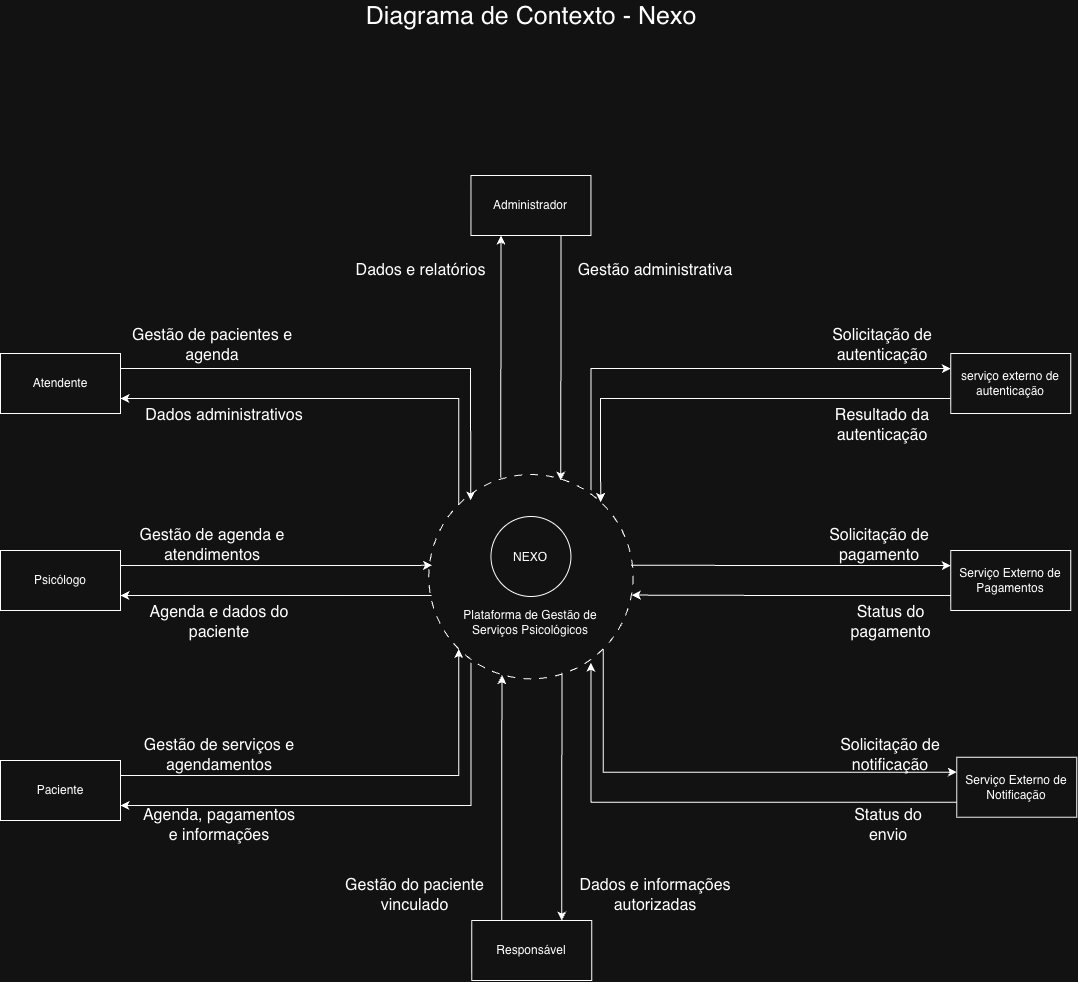

The diagram above was exported from draw.io. Its source (the exported page's mxGraphModel, read from the mxfile embedded in the PNG):
<mxGraphModel dx="3448" dy="891" grid="1" gridSize="10" guides="1" tooltips="1" connect="1" arrows="1" fold="1" page="1" pageScale="1" pageWidth="827" pageHeight="1169" math="0" shadow="0">
  <root>
    <mxCell id="0" />
    <mxCell id="1" parent="0" />
    <mxCell id="4zSFASeDepeINYVFyVDv-21" parent="1" style="ellipse;whiteSpace=wrap;html=1;shapeInside=1;aspect=fixed;dashed=1;dashPattern=8 8;" value="" vertex="1">
      <mxGeometry height="204.38" width="204.38" x="728.25" y="1738" as="geometry" />
    </mxCell>
    <mxCell id="4zSFASeDepeINYVFyVDv-22" parent="1" style="ellipse;whiteSpace=wrap;html=1;shapeInside=1;aspect=fixed;" value="NEXO" vertex="1">
      <mxGeometry height="80" width="80" x="790.4399999999998" y="1780" as="geometry" />
    </mxCell>
    <mxCell id="4zSFASeDepeINYVFyVDv-24" parent="1" style="rounded=0;whiteSpace=wrap;html=1;" value="Administrador" vertex="1">
      <mxGeometry height="60" width="120" x="770.4399999999998" y="1439" as="geometry" />
    </mxCell>
    <mxCell id="4zSFASeDepeINYVFyVDv-26" parent="1" style="rounded=0;whiteSpace=wrap;html=1;" value="Atendente" vertex="1">
      <mxGeometry height="60" width="120" x="300" y="1617" as="geometry" />
    </mxCell>
    <mxCell id="4zSFASeDepeINYVFyVDv-70" edge="1" parent="1" source="4zSFASeDepeINYVFyVDv-28" style="edgeStyle=orthogonalEdgeStyle;rounded=0;orthogonalLoop=1;jettySize=auto;html=1;exitX=1;exitY=0.25;exitDx=0;exitDy=0;entryX=0;entryY=1;entryDx=0;entryDy=0;" target="4zSFASeDepeINYVFyVDv-21">
      <mxGeometry relative="1" as="geometry">
        <Array as="points">
          <mxPoint x="758.1500000000001" y="2039" />
        </Array>
      </mxGeometry>
    </mxCell>
    <mxCell id="4zSFASeDepeINYVFyVDv-28" parent="1" style="rounded=0;whiteSpace=wrap;html=1;" value="Paciente" vertex="1">
      <mxGeometry height="60" width="120" x="300" y="2023.9999999999998" as="geometry" />
    </mxCell>
    <mxCell id="4zSFASeDepeINYVFyVDv-29" parent="1" style="rounded=0;whiteSpace=wrap;html=1;" value="Responsável" vertex="1">
      <mxGeometry height="60" width="120" x="771.25" y="2184" as="geometry" />
    </mxCell>
    <mxCell id="4zSFASeDepeINYVFyVDv-30" parent="1" style="rounded=0;whiteSpace=wrap;html=1;" value="Serviço Externo de Pagamentos" vertex="1">
      <mxGeometry height="60" width="120" x="1250.25" y="1814" as="geometry" />
    </mxCell>
    <mxCell id="4zSFASeDepeINYVFyVDv-35" parent="1" style="text;html=1;whiteSpace=wrap;strokeColor=none;fillColor=none;align=center;verticalAlign=middle;rounded=0;fontSize=16;rotation=0;" value="Gestão administrativa" vertex="1">
      <mxGeometry height="30" width="170" x="870.4399999999998" y="1519" as="geometry" />
    </mxCell>
    <mxCell id="4zSFASeDepeINYVFyVDv-36" parent="1" style="text;html=1;whiteSpace=wrap;strokeColor=none;fillColor=none;align=center;verticalAlign=middle;rounded=0;fontSize=16;rotation=0;" value="Dados e relatórios" vertex="1">
      <mxGeometry height="20" width="140.75" x="649.69" y="1524" as="geometry" />
    </mxCell>
    <mxCell id="4zSFASeDepeINYVFyVDv-37" parent="1" style="text;html=1;whiteSpace=wrap;strokeColor=none;fillColor=none;align=center;verticalAlign=middle;rounded=0;fontSize=16;rotation=0;" value="Gestão de pacientes e agenda" vertex="1">
      <mxGeometry height="30" width="170" x="427.25" y="1594" as="geometry" />
    </mxCell>
    <mxCell id="4zSFASeDepeINYVFyVDv-38" parent="1" style="text;html=1;whiteSpace=wrap;strokeColor=none;fillColor=none;align=center;verticalAlign=middle;rounded=0;fontSize=16;rotation=0;" value="Dados administrativos" vertex="1">
      <mxGeometry height="30" width="179.63" x="434.2499999999999" y="1664" as="geometry" />
    </mxCell>
    <mxCell id="4zSFASeDepeINYVFyVDv-40" parent="1" style="text;html=1;whiteSpace=wrap;strokeColor=none;fillColor=none;align=center;verticalAlign=middle;rounded=0;fontSize=16;" value="Gestão de agenda e atendimentos" vertex="1">
      <mxGeometry height="30" width="179.63" x="422.44000000000005" y="1794.19" as="geometry" />
    </mxCell>
    <mxCell id="4zSFASeDepeINYVFyVDv-41" parent="1" style="text;html=1;whiteSpace=wrap;strokeColor=none;fillColor=none;align=center;verticalAlign=middle;rounded=0;fontSize=16;" value="Agenda e dados do paciente" vertex="1">
      <mxGeometry height="30" width="170" x="434.2499999999999" y="1871.25" as="geometry" />
    </mxCell>
    <mxCell id="4zSFASeDepeINYVFyVDv-42" parent="1" style="text;html=1;whiteSpace=wrap;strokeColor=none;fillColor=none;align=center;verticalAlign=middle;rounded=0;fontSize=16;" value="Agenda, pagamentos e informações" vertex="1">
      <mxGeometry height="30" width="160" x="439.25" y="2074" as="geometry" />
    </mxCell>
    <mxCell id="4zSFASeDepeINYVFyVDv-43" parent="1" style="text;html=1;whiteSpace=wrap;strokeColor=none;fillColor=none;align=center;verticalAlign=middle;rounded=0;fontSize=16;" value="Gestão de serviços e agendamentos" vertex="1">
      <mxGeometry height="30" width="179.63" x="429.44000000000005" y="2004" as="geometry" />
    </mxCell>
    <mxCell id="4zSFASeDepeINYVFyVDv-45" parent="1" style="text;html=1;whiteSpace=wrap;strokeColor=none;fillColor=none;align=center;verticalAlign=middle;rounded=0;fontSize=16;" value="Gestão do paciente vinculado" vertex="1">
      <mxGeometry height="30" width="151" x="639.44" y="2144" as="geometry" />
    </mxCell>
    <mxCell id="4zSFASeDepeINYVFyVDv-46" parent="1" style="text;html=1;whiteSpace=wrap;strokeColor=none;fillColor=none;align=center;verticalAlign=middle;rounded=0;fontSize=16;" value="&lt;strong&gt;&lt;/strong&gt;Status do pagamento" vertex="1">
      <mxGeometry height="30" width="140.75" x="1120.25" y="1871.25" as="geometry" />
    </mxCell>
    <mxCell id="4zSFASeDepeINYVFyVDv-47" parent="1" style="text;html=1;whiteSpace=wrap;strokeColor=none;fillColor=none;align=center;verticalAlign=middle;rounded=0;fontSize=16;" value="Solicitação de pagamento" vertex="1">
      <mxGeometry height="30" width="110" x="1124.25" y="1794.19" as="geometry" />
    </mxCell>
    <mxCell id="4zSFASeDepeINYVFyVDv-48" parent="1" style="text;html=1;whiteSpace=wrap;strokeColor=none;fillColor=none;align=center;verticalAlign=middle;rounded=0;fontSize=16;" value="Status do envio" vertex="1">
      <mxGeometry height="30" width="110" x="1133.25" y="2074" as="geometry" />
    </mxCell>
    <mxCell id="4zSFASeDepeINYVFyVDv-49" parent="1" style="text;html=1;whiteSpace=wrap;strokeColor=none;fillColor=none;align=center;verticalAlign=middle;rounded=0;fontSize=16;" value="Solicitação de notificação" vertex="1">
      <mxGeometry height="30" width="120" x="1130.25" y="2004" as="geometry" />
    </mxCell>
    <mxCell id="4zSFASeDepeINYVFyVDv-66" edge="1" parent="1" source="4zSFASeDepeINYVFyVDv-50" style="edgeStyle=orthogonalEdgeStyle;rounded=0;orthogonalLoop=1;jettySize=auto;html=1;exitX=1;exitY=0.25;exitDx=0;exitDy=0;entryX=0.016;entryY=0.444;entryDx=0;entryDy=0;entryPerimeter=0;" target="4zSFASeDepeINYVFyVDv-21">
      <mxGeometry relative="1" x="-0.0361" as="geometry">
        <Array as="points">
          <mxPoint x="710.25" y="1829" />
        </Array>
        <mxPoint x="710.25" y="1814" as="targetPoint" />
      </mxGeometry>
    </mxCell>
    <mxCell id="4zSFASeDepeINYVFyVDv-50" parent="1" style="rounded=0;whiteSpace=wrap;html=1;" value="Psicólogo" vertex="1">
      <mxGeometry height="60" width="120" x="300" y="1814" as="geometry" />
    </mxCell>
    <mxCell id="4zSFASeDepeINYVFyVDv-51" parent="1" style="rounded=0;whiteSpace=wrap;html=1;" value="Serviço Externo de Notificação" vertex="1">
      <mxGeometry height="60" width="120" x="1256.25" y="2020.75" as="geometry" />
    </mxCell>
    <mxCell id="4zSFASeDepeINYVFyVDv-52" parent="1" style="text;html=1;whiteSpace=wrap;strokeColor=none;fillColor=none;align=center;verticalAlign=middle;rounded=0;" value="&lt;font style=&quot;font-size: 25px;&quot;&gt;Diagrama de Contexto - Nexo&lt;/font&gt;" vertex="1">
      <mxGeometry height="30" width="376.12" x="643.19" y="1264" as="geometry" />
    </mxCell>
    <mxCell id="4zSFASeDepeINYVFyVDv-53" parent="1" style="text;html=1;whiteSpace=wrap;strokeColor=none;fillColor=none;align=center;verticalAlign=middle;rounded=0;" value="Plataforma de Gestão de Serviços Psicológicos" vertex="1">
      <mxGeometry height="30.25" width="160" x="750.44" y="1871" as="geometry" />
    </mxCell>
    <mxCell id="4zSFASeDepeINYVFyVDv-78" edge="1" parent="1" source="4zSFASeDepeINYVFyVDv-55" style="edgeStyle=orthogonalEdgeStyle;rounded=0;orthogonalLoop=1;jettySize=auto;html=1;exitX=0;exitY=0.75;exitDx=0;exitDy=0;entryX=0.841;entryY=0.134;entryDx=0;entryDy=0;entryPerimeter=0;" target="4zSFASeDepeINYVFyVDv-21">
      <mxGeometry relative="1" x="0.0011" as="geometry">
        <Array as="points">
          <mxPoint x="900.1500000000001" y="1662" />
        </Array>
      </mxGeometry>
    </mxCell>
    <mxCell id="4zSFASeDepeINYVFyVDv-55" parent="1" style="rounded=0;whiteSpace=wrap;html=1;" value="serviço externo de autenticação" vertex="1">
      <mxGeometry height="60" width="120" x="1250.25" y="1617" as="geometry" />
    </mxCell>
    <mxCell id="4zSFASeDepeINYVFyVDv-57" parent="1" style="text;html=1;whiteSpace=wrap;strokeColor=none;fillColor=none;align=center;verticalAlign=middle;rounded=0;" value="&lt;font style=&quot;font-size: 16px;&quot;&gt;Solicitação de autenticação&lt;/font&gt;" vertex="1">
      <mxGeometry height="30" width="104" x="1130.25" y="1594" as="geometry" />
    </mxCell>
    <mxCell id="4zSFASeDepeINYVFyVDv-58" parent="1" style="text;html=1;whiteSpace=wrap;strokeColor=none;fillColor=none;align=center;verticalAlign=middle;rounded=0;" value="&lt;font style=&quot;font-size: 16px;&quot;&gt;Resultado da autenticação&lt;/font&gt;" vertex="1">
      <mxGeometry height="30" width="104" x="1130.25" y="1674" as="geometry" />
    </mxCell>
    <mxCell id="4zSFASeDepeINYVFyVDv-62" edge="1" parent="1" source="4zSFASeDepeINYVFyVDv-24" style="edgeStyle=orthogonalEdgeStyle;rounded=0;orthogonalLoop=1;jettySize=auto;html=1;exitX=0.75;exitY=1;exitDx=0;exitDy=0;entryX=0.646;entryY=0.029;entryDx=0;entryDy=0;entryPerimeter=0;" target="4zSFASeDepeINYVFyVDv-21">
      <mxGeometry relative="1" x="0.0493" as="geometry">
        <mxPoint x="860.28" y="1744" as="targetPoint" />
      </mxGeometry>
    </mxCell>
    <mxCell id="4zSFASeDepeINYVFyVDv-63" edge="1" parent="1" source="4zSFASeDepeINYVFyVDv-24" style="edgeStyle=orthogonalEdgeStyle;rounded=0;orthogonalLoop=1;jettySize=auto;html=1;exitX=0.25;exitY=1;exitDx=0;exitDy=0;entryX=0.352;entryY=0.016;entryDx=0;entryDy=0;entryPerimeter=0;startArrow=classic;startFill=1;endArrow=none;endFill=0;" target="4zSFASeDepeINYVFyVDv-21">
      <mxGeometry relative="1" as="geometry" />
    </mxCell>
    <mxCell id="4zSFASeDepeINYVFyVDv-64" edge="1" parent="1" source="4zSFASeDepeINYVFyVDv-26" style="edgeStyle=orthogonalEdgeStyle;rounded=0;orthogonalLoop=1;jettySize=auto;html=1;exitX=1;exitY=0.25;exitDx=0;exitDy=0;entryX=0.205;entryY=0.127;entryDx=0;entryDy=0;entryPerimeter=0;" target="4zSFASeDepeINYVFyVDv-21">
      <mxGeometry relative="1" x="0.0031" as="geometry" />
    </mxCell>
    <mxCell id="4zSFASeDepeINYVFyVDv-65" edge="1" parent="1" source="4zSFASeDepeINYVFyVDv-26" style="edgeStyle=orthogonalEdgeStyle;rounded=0;orthogonalLoop=1;jettySize=auto;html=1;exitX=1;exitY=0.75;exitDx=0;exitDy=0;entryX=0;entryY=0;entryDx=0;entryDy=0;startArrow=classic;startFill=1;endArrow=none;endFill=0;" target="4zSFASeDepeINYVFyVDv-21">
      <mxGeometry relative="1" x="0.0669" as="geometry">
        <Array as="points">
          <mxPoint x="758.1500000000001" y="1662" />
        </Array>
      </mxGeometry>
    </mxCell>
    <mxCell id="4zSFASeDepeINYVFyVDv-67" edge="1" parent="1" source="4zSFASeDepeINYVFyVDv-50" style="edgeStyle=orthogonalEdgeStyle;rounded=0;orthogonalLoop=1;jettySize=auto;html=1;exitX=1;exitY=0.75;exitDx=0;exitDy=0;entryX=0.014;entryY=0.592;entryDx=0;entryDy=0;entryPerimeter=0;startArrow=classic;startFill=1;endArrow=none;endFill=0;" target="4zSFASeDepeINYVFyVDv-21">
      <mxGeometry relative="1" x="0.1215" as="geometry">
        <Array as="points" />
        <mxPoint x="720.25" y="1844" as="targetPoint" />
      </mxGeometry>
    </mxCell>
    <mxCell id="4zSFASeDepeINYVFyVDv-69" edge="1" parent="1" source="4zSFASeDepeINYVFyVDv-28" style="edgeStyle=orthogonalEdgeStyle;rounded=0;orthogonalLoop=1;jettySize=auto;html=1;exitX=1;exitY=0.75;exitDx=0;exitDy=0;entryX=0.207;entryY=0.921;entryDx=0;entryDy=0;entryPerimeter=0;startArrow=classic;startFill=1;endArrow=none;endFill=0;" target="4zSFASeDepeINYVFyVDv-21">
      <mxGeometry relative="1" x="-0.0039" as="geometry">
        <Array as="points">
          <mxPoint x="770.55" y="2069" />
        </Array>
        <mxPoint x="551" y="2004.3100000000002" as="sourcePoint" />
        <mxPoint x="815.5202599999998" y="1953.99612" as="targetPoint" />
      </mxGeometry>
    </mxCell>
    <mxCell id="4zSFASeDepeINYVFyVDv-71" edge="1" parent="1" source="4zSFASeDepeINYVFyVDv-29" style="edgeStyle=orthogonalEdgeStyle;rounded=0;orthogonalLoop=1;jettySize=auto;html=1;exitX=0.75;exitY=0;exitDx=0;exitDy=0;entryX=0.652;entryY=0.97;entryDx=0;entryDy=0;entryPerimeter=0;startArrow=classic;startFill=1;endArrow=none;endFill=0;" target="4zSFASeDepeINYVFyVDv-21">
      <mxGeometry relative="1" as="geometry" />
    </mxCell>
    <mxCell id="4zSFASeDepeINYVFyVDv-72" edge="1" parent="1" source="4zSFASeDepeINYVFyVDv-29" style="edgeStyle=orthogonalEdgeStyle;rounded=0;orthogonalLoop=1;jettySize=auto;html=1;exitX=0.25;exitY=0;exitDx=0;exitDy=0;entryX=0.358;entryY=0.982;entryDx=0;entryDy=0;entryPerimeter=0;" target="4zSFASeDepeINYVFyVDv-21">
      <mxGeometry relative="1" as="geometry" />
    </mxCell>
    <mxCell id="4zSFASeDepeINYVFyVDv-73" edge="1" parent="1" source="4zSFASeDepeINYVFyVDv-30" style="edgeStyle=orthogonalEdgeStyle;rounded=0;orthogonalLoop=1;jettySize=auto;html=1;exitX=0;exitY=0.25;exitDx=0;exitDy=0;entryX=0.99;entryY=0.444;entryDx=0;entryDy=0;entryPerimeter=0;startArrow=classic;startFill=1;endArrow=none;endFill=0;" target="4zSFASeDepeINYVFyVDv-21">
      <mxGeometry relative="1" as="geometry" />
    </mxCell>
    <mxCell id="4zSFASeDepeINYVFyVDv-74" edge="1" parent="1" source="4zSFASeDepeINYVFyVDv-30" style="edgeStyle=orthogonalEdgeStyle;rounded=0;orthogonalLoop=1;jettySize=auto;html=1;exitX=0;exitY=0.75;exitDx=0;exitDy=0;entryX=0.994;entryY=0.59;entryDx=0;entryDy=0;entryPerimeter=0;" target="4zSFASeDepeINYVFyVDv-21">
      <mxGeometry relative="1" as="geometry" />
    </mxCell>
    <mxCell id="4zSFASeDepeINYVFyVDv-75" edge="1" parent="1" source="4zSFASeDepeINYVFyVDv-51" style="edgeStyle=orthogonalEdgeStyle;rounded=0;orthogonalLoop=1;jettySize=auto;html=1;exitX=0;exitY=0.25;exitDx=0;exitDy=0;entryX=1;entryY=1;entryDx=0;entryDy=0;startArrow=classic;startFill=1;endArrow=none;endFill=0;" target="4zSFASeDepeINYVFyVDv-21">
      <mxGeometry relative="1" x="-0.0036" as="geometry" />
    </mxCell>
    <mxCell id="4zSFASeDepeINYVFyVDv-76" edge="1" parent="1" source="4zSFASeDepeINYVFyVDv-51" style="edgeStyle=orthogonalEdgeStyle;rounded=0;orthogonalLoop=1;jettySize=auto;html=1;exitX=0;exitY=0.75;exitDx=0;exitDy=0;entryX=0.794;entryY=0.921;entryDx=0;entryDy=0;entryPerimeter=0;" target="4zSFASeDepeINYVFyVDv-21">
      <mxGeometry relative="1" as="geometry" />
    </mxCell>
    <mxCell id="4zSFASeDepeINYVFyVDv-77" edge="1" parent="1" source="4zSFASeDepeINYVFyVDv-55" style="edgeStyle=orthogonalEdgeStyle;rounded=0;orthogonalLoop=1;jettySize=auto;html=1;exitX=0;exitY=0.25;exitDx=0;exitDy=0;entryX=0.794;entryY=0.077;entryDx=0;entryDy=0;entryPerimeter=0;startArrow=classic;startFill=1;endArrow=none;endFill=0;" target="4zSFASeDepeINYVFyVDv-21">
      <mxGeometry relative="1" as="geometry" />
    </mxCell>
    <mxCell id="4zSFASeDepeINYVFyVDv-79" parent="1" style="text;html=1;whiteSpace=wrap;strokeColor=none;fillColor=none;align=center;verticalAlign=middle;rounded=0;" value="&lt;font style=&quot;font-size: 16px;&quot;&gt;Dados e informações autorizadas&lt;/font&gt;" vertex="1">
      <mxGeometry height="30" width="170" x="870.44" y="2144" as="geometry" />
    </mxCell>
  </root>
</mxGraphModel>